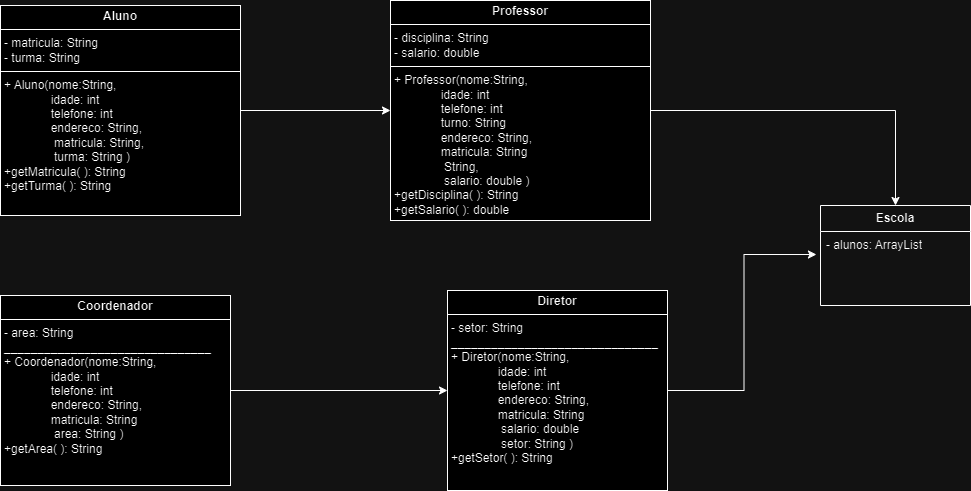

The diagram above was exported from draw.io. Its source (the exported page's mxGraphModel, read from the mxfile embedded in the PNG):
<mxGraphModel dx="1079" dy="446" grid="1" gridSize="10" guides="1" tooltips="1" connect="1" arrows="1" fold="1" page="1" pageScale="1" pageWidth="827" pageHeight="1169" math="0" shadow="0">
  <root>
    <mxCell id="0" />
    <mxCell id="1" parent="0" />
    <mxCell id="7VBejEXjWDMKu0OLF6Bu-18" style="edgeStyle=orthogonalEdgeStyle;rounded=0;orthogonalLoop=1;jettySize=auto;html=1;exitX=1;exitY=0.5;exitDx=0;exitDy=0;entryX=0;entryY=0.5;entryDx=0;entryDy=0;" parent="1" source="7VBejEXjWDMKu0OLF6Bu-5" target="7VBejEXjWDMKu0OLF6Bu-8" edge="1">
      <mxGeometry relative="1" as="geometry" />
    </mxCell>
    <mxCell id="7VBejEXjWDMKu0OLF6Bu-5" value="&lt;p style=&quot;margin:0px;margin-top:4px;text-align:center;&quot;&gt;&lt;b&gt;Aluno&lt;/b&gt;&lt;/p&gt;&lt;hr size=&quot;1&quot; style=&quot;border-style:solid;&quot;&gt;&lt;p style=&quot;margin:0px;margin-left:4px;&quot;&gt;- matricula: String&lt;br&gt;- turma: String&lt;/p&gt;&lt;hr size=&quot;1&quot; style=&quot;border-style:solid;&quot;&gt;&lt;p style=&quot;margin:0px;margin-left:4px;&quot;&gt;+ Aluno(nome:String,&amp;nbsp;&lt;/p&gt;&lt;p style=&quot;margin:0px;margin-left:4px;&quot;&gt;&amp;nbsp; &amp;nbsp; &amp;nbsp; &amp;nbsp; &amp;nbsp; &amp;nbsp; &amp;nbsp; idade: int&lt;/p&gt;&lt;p style=&quot;margin:0px;margin-left:4px;&quot;&gt;&lt;span style=&quot;white-space: pre;&quot;&gt;&#09;&lt;/span&gt;&amp;nbsp; &amp;nbsp; &amp;nbsp; telefone: int&lt;br&gt;&lt;/p&gt;&lt;p style=&quot;margin:0px;margin-left:4px;&quot;&gt;&amp;nbsp; &amp;nbsp; &amp;nbsp; &amp;nbsp; &amp;nbsp; &amp;nbsp; &amp;nbsp; endereco: String,&lt;/p&gt;&lt;p style=&quot;margin:0px;margin-left:4px;&quot;&gt;&amp;nbsp; &amp;nbsp; &amp;nbsp; &amp;nbsp; &amp;nbsp; &amp;nbsp; &amp;nbsp; &amp;nbsp;matricula: String,&lt;/p&gt;&lt;p style=&quot;margin:0px;margin-left:4px;&quot;&gt;&amp;nbsp; &amp;nbsp; &amp;nbsp; &amp;nbsp; &amp;nbsp; &amp;nbsp; &amp;nbsp; &amp;nbsp;turma: String )&lt;/p&gt;&lt;p style=&quot;margin:0px;margin-left:4px;&quot;&gt;+getMatricula( ): String&lt;/p&gt;&lt;p style=&quot;margin:0px;margin-left:4px;&quot;&gt;+getTurma( ): String&amp;nbsp;&lt;/p&gt;" style="verticalAlign=top;align=left;overflow=fill;html=1;whiteSpace=wrap;" parent="1" vertex="1">
      <mxGeometry x="160" y="30" width="240" height="210" as="geometry" />
    </mxCell>
    <mxCell id="7VBejEXjWDMKu0OLF6Bu-26" style="edgeStyle=orthogonalEdgeStyle;rounded=0;orthogonalLoop=1;jettySize=auto;html=1;entryX=0.5;entryY=0;entryDx=0;entryDy=0;" parent="1" source="7VBejEXjWDMKu0OLF6Bu-8" target="7VBejEXjWDMKu0OLF6Bu-12" edge="1">
      <mxGeometry relative="1" as="geometry" />
    </mxCell>
    <mxCell id="7VBejEXjWDMKu0OLF6Bu-8" value="&lt;p style=&quot;margin:0px;margin-top:4px;text-align:center;&quot;&gt;&lt;b&gt;Professor&lt;/b&gt;&lt;/p&gt;&lt;hr size=&quot;1&quot; style=&quot;border-style:solid;&quot;&gt;&lt;p style=&quot;margin:0px;margin-left:4px;&quot;&gt;- disciplina: String&lt;br&gt;- salario: double&lt;/p&gt;&lt;hr size=&quot;1&quot; style=&quot;border-style:solid;&quot;&gt;&lt;p style=&quot;margin:0px;margin-left:4px;&quot;&gt;+ Professor(nome:String,&amp;nbsp;&lt;/p&gt;&lt;p style=&quot;margin:0px;margin-left:4px;&quot;&gt;&amp;nbsp; &amp;nbsp; &amp;nbsp; &amp;nbsp; &amp;nbsp; &amp;nbsp; &amp;nbsp; idade: int&lt;/p&gt;&lt;p style=&quot;margin:0px;margin-left:4px;&quot;&gt;&lt;span style=&quot;white-space: pre;&quot;&gt;&#09;&amp;nbsp;&lt;/span&gt;&amp;nbsp; &amp;nbsp; &amp;nbsp;telefone: int&lt;br&gt;&lt;/p&gt;&lt;p style=&quot;margin:0px;margin-left:4px;&quot;&gt;&amp;nbsp; &amp;nbsp; &amp;nbsp; &amp;nbsp; &amp;nbsp; &amp;nbsp; &amp;nbsp; turno: String&lt;/p&gt;&lt;p style=&quot;margin:0px;margin-left:4px;&quot;&gt;&amp;nbsp; &amp;nbsp; &amp;nbsp; &amp;nbsp; &amp;nbsp; &amp;nbsp; &amp;nbsp; endereco: String,&lt;/p&gt;&lt;p style=&quot;margin:0px;margin-left:4px;&quot;&gt;&lt;span style=&quot;white-space: pre;&quot;&gt;&#09;&lt;/span&gt;&amp;nbsp; &amp;nbsp; &amp;nbsp; matricula: String&lt;br&gt;&lt;/p&gt;&lt;p style=&quot;margin:0px;margin-left:4px;&quot;&gt;&amp;nbsp; &amp;nbsp; &amp;nbsp; &amp;nbsp; &amp;nbsp; &amp;nbsp; &amp;nbsp; &amp;nbsp;String,&lt;/p&gt;&lt;p style=&quot;margin:0px;margin-left:4px;&quot;&gt;&amp;nbsp; &amp;nbsp; &amp;nbsp; &amp;nbsp; &amp;nbsp; &amp;nbsp; &amp;nbsp; &amp;nbsp;salario: double )&lt;/p&gt;&lt;p style=&quot;margin:0px;margin-left:4px;&quot;&gt;+getDisciplina( ): String&lt;/p&gt;&lt;p style=&quot;margin:0px;margin-left:4px;&quot;&gt;+getSalario( ): double&amp;nbsp;&lt;/p&gt;" style="verticalAlign=top;align=left;overflow=fill;html=1;whiteSpace=wrap;" parent="1" vertex="1">
      <mxGeometry x="550" y="25" width="260" height="220" as="geometry" />
    </mxCell>
    <mxCell id="7VBejEXjWDMKu0OLF6Bu-19" style="edgeStyle=orthogonalEdgeStyle;rounded=0;orthogonalLoop=1;jettySize=auto;html=1;" parent="1" source="7VBejEXjWDMKu0OLF6Bu-9" target="7VBejEXjWDMKu0OLF6Bu-10" edge="1">
      <mxGeometry relative="1" as="geometry" />
    </mxCell>
    <mxCell id="7VBejEXjWDMKu0OLF6Bu-9" value="&lt;p style=&quot;margin:0px;margin-top:4px;text-align:center;&quot;&gt;&lt;b&gt;Coordenador&lt;/b&gt;&lt;/p&gt;&lt;hr size=&quot;1&quot; style=&quot;border-style:solid;&quot;&gt;&lt;p style=&quot;margin:0px;margin-left:4px;&quot;&gt;- area: String&lt;br&gt;&lt;/p&gt;&lt;p style=&quot;margin:0px;margin-left:4px;&quot;&gt;_______________________________&lt;/p&gt;&lt;p style=&quot;margin:0px;margin-left:4px;&quot;&gt;+ Coordenador(nome:String,&amp;nbsp;&lt;/p&gt;&lt;p style=&quot;margin:0px;margin-left:4px;&quot;&gt;&amp;nbsp; &amp;nbsp; &amp;nbsp; &amp;nbsp; &amp;nbsp; &amp;nbsp; &amp;nbsp; idade: int&lt;/p&gt;&lt;p style=&quot;margin:0px;margin-left:4px;&quot;&gt;&lt;span style=&quot;white-space: pre;&quot;&gt;&#09;&amp;nbsp;&lt;/span&gt;&amp;nbsp; &amp;nbsp; &amp;nbsp;telefone: int&lt;br&gt;&lt;/p&gt;&lt;p style=&quot;margin:0px;margin-left:4px;&quot;&gt;&amp;nbsp; &amp;nbsp; &amp;nbsp; &amp;nbsp; &amp;nbsp; &amp;nbsp; &amp;nbsp; endereco: String,&lt;/p&gt;&lt;p style=&quot;margin:0px;margin-left:4px;&quot;&gt;&lt;span style=&quot;white-space: pre;&quot;&gt;&#09;&lt;/span&gt;&amp;nbsp; &amp;nbsp; &amp;nbsp; matricula: String&lt;br&gt;&lt;/p&gt;&lt;p style=&quot;margin:0px;margin-left:4px;&quot;&gt;&amp;nbsp; &amp;nbsp; &amp;nbsp; &amp;nbsp; &amp;nbsp; &amp;nbsp; &amp;nbsp; &amp;nbsp;area: String&lt;span style=&quot;background-color: initial;&quot;&gt;&amp;nbsp;)&lt;/span&gt;&lt;/p&gt;&lt;p style=&quot;margin:0px;margin-left:4px;&quot;&gt;+getArea( ): String&lt;/p&gt;" style="verticalAlign=top;align=left;overflow=fill;html=1;whiteSpace=wrap;" parent="1" vertex="1">
      <mxGeometry x="160" y="320" width="230" height="190" as="geometry" />
    </mxCell>
    <mxCell id="7VBejEXjWDMKu0OLF6Bu-10" value="&lt;p style=&quot;margin:0px;margin-top:4px;text-align:center;&quot;&gt;&lt;b&gt;Diretor&lt;/b&gt;&lt;/p&gt;&lt;hr size=&quot;1&quot; style=&quot;border-style:solid;&quot;&gt;&lt;p style=&quot;margin:0px;margin-left:4px;&quot;&gt;- setor: String&lt;br&gt;&lt;/p&gt;&lt;p style=&quot;margin:0px;margin-left:4px;&quot;&gt;_______________________________&lt;/p&gt;&lt;p style=&quot;margin:0px;margin-left:4px;&quot;&gt;+ Diretor(nome:String,&amp;nbsp;&lt;/p&gt;&lt;p style=&quot;margin:0px;margin-left:4px;&quot;&gt;&amp;nbsp; &amp;nbsp; &amp;nbsp; &amp;nbsp; &amp;nbsp; &amp;nbsp; &amp;nbsp; idade: int&lt;/p&gt;&lt;p style=&quot;margin:0px;margin-left:4px;&quot;&gt;&lt;span style=&quot;white-space: pre;&quot;&gt;&#09;&lt;/span&gt;&amp;nbsp; &amp;nbsp; &amp;nbsp; telefone: int&lt;br&gt;&lt;/p&gt;&lt;p style=&quot;margin:0px;margin-left:4px;&quot;&gt;&amp;nbsp; &amp;nbsp; &amp;nbsp; &amp;nbsp; &amp;nbsp; &amp;nbsp; &amp;nbsp; endereco: String,&lt;/p&gt;&lt;p style=&quot;margin:0px;margin-left:4px;&quot;&gt;&amp;nbsp; &amp;nbsp; &amp;nbsp; &amp;nbsp; &amp;nbsp; &amp;nbsp; &amp;nbsp; matricula: String&lt;/p&gt;&lt;p style=&quot;margin:0px;margin-left:4px;&quot;&gt;&amp;nbsp; &amp;nbsp; &amp;nbsp; &amp;nbsp; &amp;nbsp; &amp;nbsp; &amp;nbsp; &amp;nbsp;salario: double&lt;/p&gt;&lt;p style=&quot;margin:0px;margin-left:4px;&quot;&gt;&amp;nbsp; &amp;nbsp; &amp;nbsp; &amp;nbsp; &amp;nbsp; &amp;nbsp; &amp;nbsp; &amp;nbsp;setor: String&lt;span style=&quot;background-color: initial;&quot;&gt;&amp;nbsp;)&lt;/span&gt;&lt;/p&gt;&lt;p style=&quot;margin:0px;margin-left:4px;&quot;&gt;+getSetor( ): String&lt;/p&gt;" style="verticalAlign=top;align=left;overflow=fill;html=1;whiteSpace=wrap;" parent="1" vertex="1">
      <mxGeometry x="607" y="315" width="220" height="200" as="geometry" />
    </mxCell>
    <mxCell id="7VBejEXjWDMKu0OLF6Bu-12" value="&lt;b&gt;Escola&lt;/b&gt;" style="swimlane;fontStyle=0;childLayout=stackLayout;horizontal=1;startSize=26;fillColor=none;horizontalStack=0;resizeParent=1;resizeParentMax=0;resizeLast=0;collapsible=1;marginBottom=0;whiteSpace=wrap;html=1;" parent="1" vertex="1">
      <mxGeometry x="980" y="230" width="150" height="100" as="geometry" />
    </mxCell>
    <mxCell id="7VBejEXjWDMKu0OLF6Bu-13" value="- alunos: ArrayList" style="text;strokeColor=none;fillColor=none;align=left;verticalAlign=top;spacingLeft=4;spacingRight=4;overflow=hidden;rotatable=0;points=[[0,0.5],[1,0.5]];portConstraint=eastwest;whiteSpace=wrap;html=1;" parent="7VBejEXjWDMKu0OLF6Bu-12" vertex="1">
      <mxGeometry y="26" width="150" height="74" as="geometry" />
    </mxCell>
    <mxCell id="7VBejEXjWDMKu0OLF6Bu-25" style="edgeStyle=orthogonalEdgeStyle;rounded=0;orthogonalLoop=1;jettySize=auto;html=1;entryX=-0.027;entryY=0.311;entryDx=0;entryDy=0;entryPerimeter=0;" parent="1" source="7VBejEXjWDMKu0OLF6Bu-10" target="7VBejEXjWDMKu0OLF6Bu-13" edge="1">
      <mxGeometry relative="1" as="geometry" />
    </mxCell>
  </root>
</mxGraphModel>